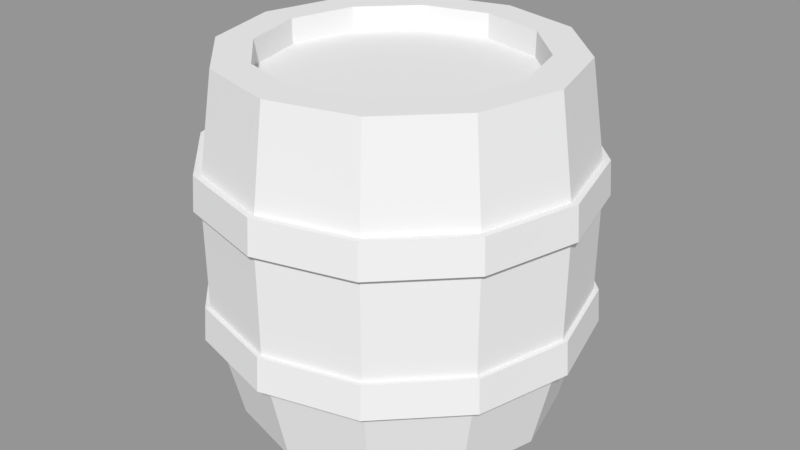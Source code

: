 # Source: Barrel.blend  (saved by Blender 2.79.0; exported with 4.5.12 LTS)
import bpy
from mathutils import Matrix  # noqa: F401  (used for matrix-valued properties, if any)

bpy.ops.wm.read_factory_settings(use_empty=True)
scene = bpy.context.scene
scene.name = 'Scene'

# ---- collections
col_collection_1 = bpy.data.collections.new('Collection 1'); scene.collection.children.link(col_collection_1)

# ---- meshes
me_cylinder_007 = bpy.data.meshes.new('Cylinder.007')
me_cylinder_007.from_pydata([(-0.5421, -0.939, 0.4638), (-0.5495, -0.9518, 0.2692), (-0.939, -0.5421, 0.4638), (-0.9518, -0.5495, 0.2692), (-1.084, -4.862e-07, 0.4638), (-1.099, -4.908e-07, 0.2692), (-0.939, 0.5421, 0.4638), (-0.9518, 0.5495, 0.2692), (6.969e-09, 1.099, 0.2692), (6.279e-09, 1.084, 0.4638), (-0.5421, 0.939, 0.4638), (-0.5495, 0.9518, 0.2692), (3.851e-09, 1.043, 0.4601), (4.515e-09, 1.057, 0.2729), (0.5285, 0.9154, 0.2729), (0.5214, 0.903, 0.4601), (0.9154, 0.5285, 0.2729), (0.903, 0.5214, 0.4601), (1.057, -3.115e-08, 0.2729), (1.043, -3.274e-08, 0.4601), (0.9154, -0.5285, 0.2729), (0.903, -0.5214, 0.4601), (0.5285, -0.9154, 0.2729), (0.5214, -0.903, 0.4601), (1.641e-07, -1.057, 0.2729), (1.613e-07, -1.043, 0.4601), (-0.5285, -0.9154, 0.2729), (-0.5214, -0.903, 0.4601), (-0.9154, -0.5285, 0.2729), (-0.903, -0.5214, 0.4601), (-1.057, -4.763e-07, 0.2729), (-1.043, -4.719e-07, 0.4601), (-0.9154, 0.5285, 0.2729), (-0.903, 0.5214, 0.4601), (-0.5285, 0.9154, 0.2729), (-0.5214, 0.903, 0.4601), (1.729e-07, -1.099, 0.2692), (1.7e-07, -1.084, 0.4638), (0.5495, -0.9518, 0.2692), (0.5421, -0.939, 0.4638), (0.9518, -0.5495, 0.2692), (0.939, -0.5421, 0.4638), (1.099, -2.784e-08, 0.2692), (1.084, -2.95e-08, 0.4638), (0.9518, 0.5495, 0.2692), (0.939, 0.5421, 0.4638), (0.5495, 0.9518, 0.2692), (0.5421, 0.939, 0.4638)], [], [(10, 9, 8, 11), (31, 33, 6, 4), (18, 16, 44, 42), (28, 26, 1, 3), (17, 19, 43, 45), (27, 29, 2, 0), (24, 22, 38, 36), (34, 32, 7, 11), (14, 13, 8, 46), (23, 25, 37, 39), (33, 35, 10, 6), (20, 18, 42, 40), (30, 28, 3, 5), (6, 10, 11, 7), (4, 6, 7, 5), (2, 4, 5, 3), (0, 2, 3, 1), (37, 0, 1, 36), (39, 37, 36, 38), (41, 39, 38, 40), (43, 41, 40, 42), (45, 43, 42, 44), (47, 45, 44, 46), (9, 47, 46, 8), (21, 23, 39, 41), (35, 12, 9, 10), (32, 30, 5, 7), (22, 20, 40, 38), (25, 27, 0, 37), (15, 17, 45, 47), (13, 34, 11, 8), (26, 24, 36, 1), (16, 14, 46, 44), (29, 31, 4, 2), (19, 21, 41, 43), (12, 15, 47, 9)])
me_cylinder_007.use_remesh_preserve_volume = False
me_cylinder_007.use_remesh_preserve_attributes = False
me_cylinder_007.use_mirror_vertex_groups = False
me_cylinder_007.update()
me_cylinder_006 = bpy.data.meshes.new('Cylinder.006')
me_cylinder_006.from_pydata([(-0.5421, -0.939, 0.4638), (-0.5495, -0.9518, 0.2692), (-0.939, -0.5421, 0.4638), (-0.9518, -0.5495, 0.2692), (-1.084, -4.862e-07, 0.4638), (-1.099, -4.908e-07, 0.2692), (-0.939, 0.5421, 0.4638), (-0.9518, 0.5495, 0.2692), (6.969e-09, 1.099, 0.2692), (6.279e-09, 1.084, 0.4638), (-0.5421, 0.939, 0.4638), (-0.5495, 0.9518, 0.2692), (3.851e-09, 1.043, 0.4601), (4.515e-09, 1.057, 0.2729), (0.5285, 0.9154, 0.2729), (0.5214, 0.903, 0.4601), (0.9154, 0.5285, 0.2729), (0.903, 0.5214, 0.4601), (1.057, -3.115e-08, 0.2729), (1.043, -3.274e-08, 0.4601), (0.9154, -0.5285, 0.2729), (0.903, -0.5214, 0.4601), (0.5285, -0.9154, 0.2729), (0.5214, -0.903, 0.4601), (1.641e-07, -1.057, 0.2729), (1.613e-07, -1.043, 0.4601), (-0.5285, -0.9154, 0.2729), (-0.5214, -0.903, 0.4601), (-0.9154, -0.5285, 0.2729), (-0.903, -0.5214, 0.4601), (-1.057, -4.763e-07, 0.2729), (-1.043, -4.719e-07, 0.4601), (-0.9154, 0.5285, 0.2729), (-0.903, 0.5214, 0.4601), (-0.5285, 0.9154, 0.2729), (-0.5214, 0.903, 0.4601), (1.729e-07, -1.099, 0.2692), (1.7e-07, -1.084, 0.4638), (0.5495, -0.9518, 0.2692), (0.5421, -0.939, 0.4638), (0.9518, -0.5495, 0.2692), (0.939, -0.5421, 0.4638), (1.099, -2.784e-08, 0.2692), (1.084, -2.95e-08, 0.4638), (0.9518, 0.5495, 0.2692), (0.939, 0.5421, 0.4638), (0.5495, 0.9518, 0.2692), (0.5421, 0.939, 0.4638)], [], [(10, 9, 8, 11), (31, 33, 6, 4), (18, 16, 44, 42), (28, 26, 1, 3), (17, 19, 43, 45), (27, 29, 2, 0), (24, 22, 38, 36), (34, 32, 7, 11), (14, 13, 8, 46), (23, 25, 37, 39), (33, 35, 10, 6), (20, 18, 42, 40), (30, 28, 3, 5), (6, 10, 11, 7), (4, 6, 7, 5), (2, 4, 5, 3), (0, 2, 3, 1), (37, 0, 1, 36), (39, 37, 36, 38), (41, 39, 38, 40), (43, 41, 40, 42), (45, 43, 42, 44), (47, 45, 44, 46), (9, 47, 46, 8), (21, 23, 39, 41), (35, 12, 9, 10), (32, 30, 5, 7), (22, 20, 40, 38), (25, 27, 0, 37), (15, 17, 45, 47), (13, 34, 11, 8), (26, 24, 36, 1), (16, 14, 46, 44), (29, 31, 4, 2), (19, 21, 41, 43), (12, 15, 47, 9)])
me_cylinder_006.use_remesh_preserve_volume = False
me_cylinder_006.use_remesh_preserve_attributes = False
me_cylinder_006.use_mirror_vertex_groups = False
me_cylinder_006.update()
me_cylinder_005 = bpy.data.meshes.new('Cylinder.005')
me_cylinder_005.from_pydata([(-2.515e-10, 0.9114, -1.0), (0.0, 0.96, 1.0), (0.4557, 0.7893, -1.0), (0.48, 0.8314, 1.0), (0.7893, 0.4557, -1.0), (0.8314, 0.48, 1.0), (0.9114, -4.738e-08, -1.0), (0.96, -4.196e-08, 1.0), (0.7893, -0.4557, -1.0), (0.8314, -0.48, 1.0), (0.4557, -0.7893, -1.0), (0.48, -0.8314, 1.0), (1.374e-07, -0.9114, -1.0), (1.45e-07, -0.96, 1.0), (-0.4557, -0.7893, -1.0), (-0.48, -0.8314, 1.0), (-0.7893, -0.4557, -1.0), (-0.8314, -0.48, 1.0), (-0.9114, -4.313e-07, -1.0), (-0.96, -4.463e-07, 1.0), (-0.7893, 0.4557, -1.0), (-0.8314, 0.48, 1.0), (-0.4557, 0.7893, -1.0), (-0.48, 0.8314, 1.0), (4.515e-09, 1.057, -0.367), (0.5285, 0.9154, -0.367), (0.9154, 0.5285, -0.367), (1.057, -3.115e-08, -0.367), (0.9154, -0.5285, -0.367), (0.5285, -0.9154, -0.367), (1.641e-07, -1.057, -0.367), (-0.5285, -0.9154, -0.367), (-0.9154, -0.5285, -0.367), (-1.057, -4.763e-07, -0.367), (-0.9154, 0.5285, -0.367), (-0.5285, 0.9154, -0.367), (0.3792, 0.6568, 1.0), (-1.043e-09, 0.7584, 1.0), (0.6568, 0.3792, 1.0), (0.7584, -6.444e-08, 1.0), (0.6568, -0.3792, 1.0), (0.3792, -0.6568, 1.0), (1.135e-07, -0.7584, 1.0), (-0.3792, -0.6568, 1.0), (-0.6568, -0.3792, 1.0), (-0.7584, -3.839e-07, 1.0), (-0.6568, 0.3792, 1.0), (-0.3792, 0.6568, 1.0), (0.3792, 0.6568, 0.859), (-1.043e-09, 0.7584, 0.859), (0.6568, 0.3792, 0.859), (0.7584, -6.444e-08, 0.859), (0.6568, -0.3792, 0.859), (0.3792, -0.6568, 0.859), (1.135e-07, -0.7584, 0.859), (-0.3792, -0.6568, 0.859), (-0.6568, -0.3792, 0.859), (-0.7584, -3.839e-07, 0.859), (-0.6568, 0.3792, 0.859), (-0.3792, 0.6568, 0.859), (3.851e-09, 1.043, 0.4601), (4.515e-09, 1.057, 0.2729), (0.5285, 0.9154, 0.2729), (0.5214, 0.903, 0.4601), (0.9154, 0.5285, 0.2729), (0.903, 0.5214, 0.4601), (1.057, -3.115e-08, 0.2729), (1.043, -3.274e-08, 0.4601), (0.9154, -0.5285, 0.2729), (0.903, -0.5214, 0.4601), (0.5285, -0.9154, 0.2729), (0.5214, -0.903, 0.4601), (1.641e-07, -1.057, 0.2729), (1.613e-07, -1.043, 0.4601), (-0.5285, -0.9154, 0.2729), (-0.5214, -0.903, 0.4601), (-0.9154, -0.5285, 0.2729), (-0.903, -0.5214, 0.4601), (-1.057, -4.763e-07, 0.2729), (-1.043, -4.719e-07, 0.4601), (-0.9154, 0.5285, 0.2729), (-0.903, 0.5214, 0.4601), (-0.5285, 0.9154, 0.2729), (-0.5214, 0.903, 0.4601)], [], [(35, 82, 61, 24), (25, 62, 64, 26), (26, 64, 66, 27), (27, 66, 68, 28), (28, 68, 70, 29), (29, 70, 72, 30), (30, 72, 74, 31), (31, 74, 76, 32), (32, 76, 78, 33), (33, 78, 80, 34), (17, 15, 43, 44), (34, 80, 82, 35), (24, 61, 62, 25), (0, 2, 4, 6, 8, 10, 12, 14, 16, 18, 20, 22), (22, 35, 24, 0), (63, 3, 5, 65), (20, 34, 35, 22), (18, 33, 34, 20), (81, 21, 23, 83), (16, 32, 33, 18), (79, 19, 21, 81), (14, 31, 32, 16), (77, 17, 19, 79), (12, 30, 31, 14), (75, 15, 17, 77), (10, 29, 30, 12), (73, 13, 15, 75), (8, 28, 29, 10), (71, 11, 13, 73), (6, 27, 28, 8), (69, 9, 11, 71), (4, 26, 27, 6), (67, 7, 9, 69), (2, 25, 26, 4), (65, 5, 7, 67), (0, 24, 25, 2), (60, 1, 3, 63), (44, 43, 55, 56), (15, 13, 42, 43), (13, 11, 41, 42), (11, 9, 40, 41), (9, 7, 39, 40), (1, 23, 47, 37), (3, 1, 37, 36), (7, 5, 38, 39), (23, 21, 46, 47), (5, 3, 36, 38), (21, 19, 45, 46), (19, 17, 44, 45), (48, 49, 59, 58, 57, 56, 55, 54, 53, 52, 51, 50), (41, 40, 52, 53), (37, 47, 59, 49), (38, 36, 48, 50), (45, 44, 56, 57), (42, 41, 53, 54), (39, 38, 50, 51), (46, 45, 57, 58), (43, 42, 54, 55), (40, 39, 51, 52), (47, 46, 58, 59), (36, 37, 49, 48), (83, 23, 1, 60)])
me_cylinder_005.use_remesh_preserve_volume = False
me_cylinder_005.use_remesh_preserve_attributes = False
me_cylinder_005.use_mirror_vertex_groups = False
me_cylinder_005.update()

# ---- objects
ob_metal_001 = bpy.data.objects.new('Metal.001', me_cylinder_007)
ob_metal = bpy.data.objects.new('Metal', me_cylinder_006)
ob_barrel = bpy.data.objects.new('Barrel', me_cylinder_005)

# ---- transforms, parenting, visibility, modifiers, constraints
ob_metal_001.location = (0.7652, 0.0005127, -0.1062)
ob_metal_001.scale = (0.4172, 0.4172, 0.4172)
ob_metal_001.lineart.crease_threshold = 0.0
ob_metal.location = (0.7652, 0.0005127, 0.2102)
ob_metal.scale = (0.4172, 0.4172, 0.4172)
ob_metal.lineart.crease_threshold = 0.0
ob_barrel.location = (0.7652, 0.0005127, 0.2102)
ob_barrel.scale = (0.4172, 0.4172, 0.4172)
ob_barrel.lineart.crease_threshold = 0.0

# ---- collection membership
col_collection_1.objects.link(ob_metal_001)
col_collection_1.objects.link(ob_metal)
col_collection_1.objects.link(ob_barrel)

# ---- scene / render settings (as saved in the file)
scene.frame_start = 1; scene.frame_end = 250; scene.frame_set(1)
scene.render.engine = 'BLENDER_EEVEE_NEXT'
scene.render.resolution_percentage = 50
scene.render.dither_intensity = 0.0
scene.cycles.use_denoising = False
scene.cycles.samples = 128
scene.cycles.sampling_pattern = 'TABULATED_SOBOL'
scene.cycles.use_adaptive_sampling = False
scene.cycles.use_light_tree = False
scene.cycles.blur_glossy = 0.0
scene.cycles.sample_clamp_indirect = 0.0
scene.view_settings.view_transform = 'Standard'
bpy.context.view_layer.update()

# ---- added for rendering (the .blend has no active camera and no usable light): camera, sun + grey world if the file has none
cam_auto = bpy.data.cameras.new('AutoCamera')
cam_auto.lens = 50.0
cam_auto.sensor_width = 36.0
cam_auto.clip_end = 1000.0
ob_auto_camera = bpy.data.objects.new('AutoCamera', cam_auto)
scene.collection.objects.link(ob_auto_camera)
ob_auto_camera.location = (2.19188, -1.71156, 1.35161)
ob_auto_camera.rotation_euler = (1.09748, -7.21219e-08, 0.694738)
scene.camera = ob_auto_camera
light_auto_sun = bpy.data.lights.new('AutoSun', 'SUN')
light_auto_sun.energy = 3.0
light_auto_sun.angle = 0.0523599
ob_auto_sun = bpy.data.objects.new('AutoSun', light_auto_sun)
scene.collection.objects.link(ob_auto_sun)
ob_auto_sun.rotation_euler = (0.872665, 0.174533, 0.523599)
if scene.world is None:
    world_auto = bpy.data.worlds.new('AutoWorld')
    world_auto.color = (0.3, 0.3, 0.3)
    scene.world = world_auto
bpy.context.view_layer.update()
